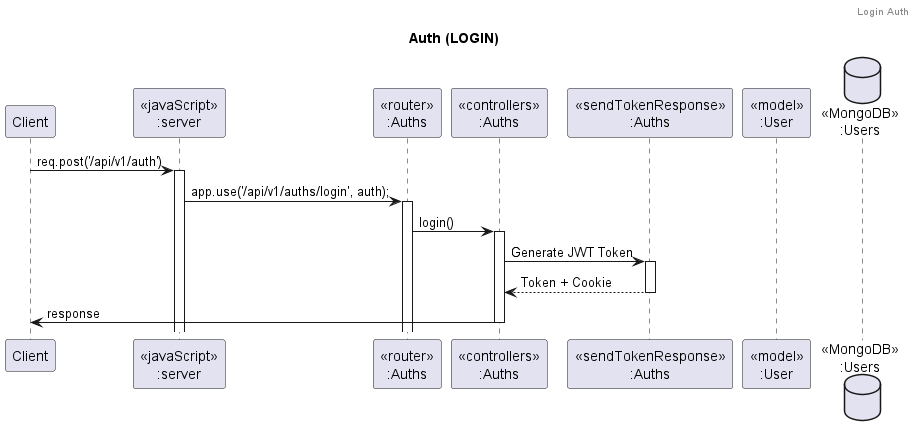

The diagram above was rendered by PlantUML. Its source (embedded in the PNG):
@startuml Auth (Login)

header Login Auth
title "Auth (LOGIN)"


participant "Client" as client
participant "<<javaScript>>\n:server" as server
participant "<<router>>\n:Auths" as routerAuths
participant "<<controllers>>\n:Auths" as controllersAuths
' participant "<<middleware>>\n:Auths" as middlewareAuths
participant "<<sendTokenResponse>>\n:Auths" as sendTokenResponse
participant "<<model>>\n:User" as modelUsers
database "<<MongoDB>>\n:Users" as UserDatabase

client->server ++:req.post('/api/v1/auth')
server->routerAuths ++:app.use('/api/v1/auths/login', auth);
routerAuths -> controllersAuths ++:login()
' controllersAuths->modelUsers ++:sendTokenResponse(user,200,res)
controllersAuths -> sendTokenResponse ++: Generate JWT Token
sendTokenResponse --> controllersAuths --: Token + Cookie
' modelUsers ->UserDatabase --: UserSchema
' UserDatabase --> modelUsers --: Auth
' controllersAuths <-- modelUsers --:Auth
controllersAuths->client --:response
@enduml